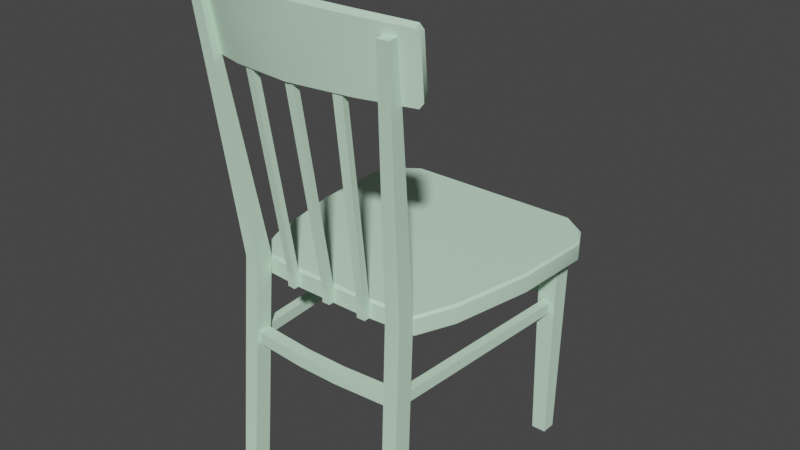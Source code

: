 # Source: chair.blend  (saved by Blender 2.82.7; exported with 4.5.12 LTS)
import bpy
from mathutils import Matrix  # noqa: F401  (used for matrix-valued properties, if any)

bpy.ops.wm.read_factory_settings(use_empty=True)
scene = bpy.context.scene
scene.name = 'cc_chair_02.qc'

# ---- collections
col_collection = bpy.data.collections.new('Collection'); scene.collection.children.link(col_collection)
col_chair_02 = bpy.data.collections.new('chair_02'); scene.collection.children.link(col_chair_02)
col_khed = bpy.data.collections.new('kHED'); scene.collection.children.link(col_khed)
col_act_idle = bpy.data.collections.new('act_idle'); scene.collection.children.link(col_act_idle)
col_fps = bpy.data.collections.new('fps'); scene.collection.children.link(col_fps)
col_loop = bpy.data.collections.new('loop'); scene.collection.children.link(col_loop)

# ---- materials (node trees are filled in below, after node groups)
mat_t_furniture_chair_ds_bmp = bpy.data.materials.new('T_furniture_Chair_ds.bmp')
mat_t_furniture_chair_ds_bmp.use_transparent_shadow = False
mat_t_furniture_chair_ds_bmp.diffuse_color = (0.6041, 0.8398, 0.6487, 1.0)

# ---- material node trees

# ---- world
world_world = bpy.data.worlds.new('World'); scene.world = world_world
world_world.use_nodes = True; world_world.node_tree.nodes.clear()
_N = world_world.node_tree.nodes; _L = world_world.node_tree.links
n0 = _N.new('ShaderNodeOutputWorld'); n0.name = 'World Output'; n0.location = (300, 300)
n1 = _N.new('ShaderNodeBackground'); n1.name = 'Background'; n1.location = (10, 300)
n1.inputs[0].default_value = (0.05088, 0.05088, 0.05088, 1.0)
_L.new(n1.outputs[0], n0.inputs[0])
n0.is_active_output = True
world_world.color = (0.05088, 0.05088, 0.05088)
world_world.use_sun_shadow = False
world_world.sun_shadow_jitter_overblur = 0.0

# ---- meshes
me_chair_02 = bpy.data.meshes.new('chair_02')
me_chair_02.from_pydata([(-6.02, 14.04, 15.09), (6.02, 14.04, 15.09), (-6.06, 14.2, 14.93), (6.06, 14.2, 14.93), (7.46, 13.02, 15.09), (7.57, 13.15, 14.93), (8.2, 11.6, 15.09), (8.36, 11.65, 14.93), (7.96, 6.32, 15.09), (8.12, 6.31, 14.93), (6.91, 0.98, 15.09), (7.06, 0.89, 14.93), (5.97, -1.4, 15.09), (6.04, -1.56, 14.93), (2.18, -1.67, 15.09), (2.19, -1.83, 14.93), (-2.35, -1.64, 15.09), (-2.36, -1.81, 14.93), (-5.97, -1.4, 15.09), (-6.04, -1.56, 14.93), (-6.91, 0.98, 15.09), (-7.06, 0.89, 14.93), (-7.96, 6.32, 15.09), (-8.12, 6.31, 14.93), (-8.2, 11.6, 15.09), (-8.36, 11.65, 14.93), (-7.46, 13.02, 15.09), (-7.57, 13.15, 14.93), (-6.06, 14.2, 13.87), (6.06, 14.2, 13.87), (7.57, 13.15, 13.87), (8.36, 11.65, 13.87), (8.12, 6.31, 13.87), (7.06, 0.89, 13.87), (6.04, -1.56, 13.87), (-7.57, 13.15, 13.87), (-8.36, 11.65, 13.87), (-8.12, 6.31, 13.87), (-7.06, 0.89, 13.87), (-2.36, -1.81, 13.87), (-6.04, -1.56, 13.87), (5.17, -2.92, 9.44), (1.42, -3.19, 9.44), (5.17, -2.09, 9.44), (1.42, -2.37, 9.44), (-1.38, -3.19, 9.44), (-1.38, -2.37, 9.44), (-5.15, -2.92, 9.44), (-5.15, -2.09, 9.44), (-5.15, -2.09, 10.26), (-1.38, -2.37, 10.26), (1.42, -2.37, 10.26), (5.17, -2.09, 10.26), (5.17, -2.92, 10.26), (1.42, -3.19, 10.26), (-1.38, -3.19, 10.26), (-5.15, -2.92, 10.26), (2.19, -1.83, 13.87), (-7.55, -3.09, 28.0), (-4.04, -4.1, 28.02), (-7.71, -3.7, 32.12), (-4.04, -4.91, 32.46), (0.0, -4.54, 28.03), (0.0, -5.28, 32.57), (4.04, -4.91, 32.46), (7.37, -2.65, 28.16), (4.04, -3.43, 28.18), (7.58, -3.24, 32.28), (4.04, -4.33, 32.63), (0.0, -3.96, 28.19), (0.0, -4.7, 32.74), (-4.04, -4.33, 32.63), (-4.04, -3.51, 28.18), (-7.39, -2.63, 28.16), (-7.63, -2.6, 28.48), (-7.56, -3.24, 32.28), (-4.97, -1.63, 15.18), (-6.86, -3.86, 31.64), (-6.1, -4.1, 31.62), (-5.97, -1.56, 15.18), (-6.33, -2.57, 0.0), (-5.33, -2.57, 0.0), (0.27, -1.8, 13.93), (0.27, -1.81, 14.91), (0.27, -2.22, 13.91), (0.27, -2.23, 14.89), (0.27, -3.99, 28.21), (0.27, -4.41, 28.19), (-0.26, -2.22, 13.91), (-0.26, -2.23, 14.89), (-0.26, -1.8, 13.93), (-0.26, -1.81, 14.91), (-0.26, -4.41, 28.19), (-0.26, -3.99, 28.21), (4.96, -1.56, 15.18), (6.32, -2.57, 0.0), (5.32, -2.57, 0.0), (5.96, -1.56, 15.18), (6.84, -3.86, 31.64), (6.09, -4.12, 31.62), (7.52, -3.14, 28.0), (4.04, -4.01, 28.02), (7.73, -3.72, 32.12), (7.95, -3.61, 31.8), (7.79, -3.1, 28.34), (-7.79, -3.13, 31.93), (7.79, -3.13, 31.96), (7.63, -2.62, 28.5), (-7.95, -3.58, 31.77), (-7.79, -3.05, 28.32), (5.32, -3.76, 0.0), (4.96, -2.76, 15.18), (6.09, -4.58, 31.55), (6.84, -4.58, 31.55), (5.96, -2.76, 15.18), (6.32, -3.76, 0.0), (-5.97, -2.76, 15.18), (-6.33, -3.76, 0.0), (-6.1, -4.58, 31.55), (-4.97, -2.76, 15.18), (-5.33, -3.76, 0.0), (-6.86, -4.58, 31.55), (-6.07, 11.6, 0.0), (-5.89, 11.42, 14.21), (-7.06, 11.6, 0.0), (-7.24, 11.42, 14.21), (-3.11, -1.73, 13.93), (-3.11, -2.15, 13.91), (-3.11, -1.74, 14.91), (-3.11, -2.16, 14.89), (-2.55, -2.2, 13.91), (-2.55, -2.21, 14.89), (-2.55, -1.78, 13.93), (-2.55, -1.79, 14.91), (-2.9, -4.16, 28.22), (-2.88, -3.75, 28.24), (-3.44, -3.68, 28.24), (-3.46, -4.1, 28.22), (2.98, -1.77, 13.93), (2.98, -1.78, 14.91), (2.98, -2.22, 13.91), (2.98, -2.23, 14.89), (2.39, -2.22, 13.91), (2.39, -2.23, 14.89), (2.39, -1.8, 13.93), (2.39, -1.81, 14.91), (2.77, -4.11, 28.18), (2.73, -3.7, 28.19), (3.31, -3.6, 28.19), (3.34, -4.01, 28.18), (-5.3, -2.01, 9.48), (-5.9, -2.01, 9.48), (-6.27, 11.55, 9.48), (-6.87, 11.55, 9.48), (-5.3, -2.01, 10.21), (-6.27, 11.55, 10.21), (-5.9, -2.01, 10.21), (-6.87, 11.55, 10.21), (6.71, 11.49, 9.48), (5.89, -2.01, 9.48), (6.11, 11.49, 9.48), (5.29, -2.01, 9.48), (6.71, 11.49, 10.21), (6.11, 11.49, 10.21), (5.89, -2.01, 10.21), (5.29, -2.01, 10.21), (5.84, 11.7, 10.51), (-5.95, 11.7, 10.51), (5.84, 12.52, 10.51), (-5.95, 12.52, 10.51), (5.84, 12.52, 11.29), (-5.95, 12.52, 11.29), (5.84, 11.7, 11.29), (-5.95, 11.7, 11.29), (5.94, 11.55, 0.0), (5.76, 11.37, 14.21), (5.94, 12.54, 0.0), (5.76, 12.72, 14.21), (6.93, 12.54, 0.0), (7.11, 12.72, 14.21), (6.93, 11.55, 0.0), (7.11, 11.37, 14.21), (-7.06, 12.59, 0.0), (-7.24, 12.77, 14.21), (-6.07, 12.59, 0.0), (-5.89, 12.77, 14.21)], [], [(0, 1, 2), (2, 1, 3), (1, 4, 3), (3, 4, 5), (4, 6, 5), (5, 6, 7), (6, 8, 7), (7, 8, 9), (8, 10, 9), (9, 10, 11), (10, 12, 11), (11, 12, 13), (12, 14, 13), (13, 14, 15), (14, 16, 15), (15, 16, 17), (16, 18, 17), (17, 18, 19), (18, 20, 19), (19, 20, 21), (20, 22, 21), (21, 22, 23), (22, 24, 23), (23, 24, 25), (24, 26, 25), (25, 26, 27), (26, 0, 27), (27, 0, 2), (28, 3, 29), (29, 3, 30), (3, 5, 30), (30, 5, 31), (5, 7, 31), (31, 7, 32), (7, 9, 32), (32, 9, 33), (9, 11, 33), (33, 11, 34), (11, 13, 34), (12, 10, 14), (14, 10, 20), (10, 8, 20), (20, 8, 22), (8, 6, 22), (22, 6, 24), (6, 4, 24), (24, 4, 26), (4, 1, 26), (26, 1, 0), (29, 30, 28), (28, 30, 35), (30, 31, 35), (35, 31, 36), (31, 32, 36), (36, 32, 37), (32, 33, 37), (37, 33, 38), (33, 39, 38), (38, 39, 40), (40, 21, 38), (38, 21, 37), (21, 23, 37), (37, 23, 36), (23, 25, 36), (36, 25, 35), (25, 27, 35), (35, 27, 28), (27, 2, 28), (41, 42, 43), (43, 42, 44), (42, 45, 44), (44, 45, 46), (45, 47, 46), (46, 47, 48), (49, 50, 48), (48, 50, 46), (50, 51, 46), (46, 51, 44), (51, 52, 44), (44, 52, 43), (53, 54, 41), (41, 54, 42), (54, 55, 42), (42, 55, 45), (55, 56, 45), (45, 56, 47), (56, 55, 49), (49, 55, 50), (55, 54, 50), (50, 54, 51), (54, 53, 51), (51, 53, 52), (40, 39, 17), (17, 39, 15), (39, 57, 15), (15, 57, 13), (57, 34, 13), (58, 59, 60), (60, 59, 61), (59, 62, 61), (61, 62, 63), (62, 64, 63), (65, 66, 67), (67, 66, 68), (66, 69, 68), (68, 69, 70), (69, 71, 70), (62, 59, 69), (69, 59, 72), (59, 58, 72), (72, 58, 73), (58, 74, 73), (60, 61, 75), (75, 61, 71), (61, 63, 71), (71, 63, 70), (63, 68, 70), (76, 77, 78), (76, 79, 77), (76, 80, 79), (76, 81, 80), (82, 83, 84), (84, 83, 85), (83, 86, 85), (85, 86, 87), (88, 89, 90), (90, 89, 91), (89, 92, 91), (91, 92, 93), (94, 95, 96), (94, 97, 95), (94, 98, 97), (94, 99, 98), (100, 64, 101), (100, 102, 64), (100, 103, 102), (100, 104, 103), (73, 71, 72), (73, 75, 71), (73, 105, 75), (73, 74, 105), (104, 106, 103), (104, 107, 106), (104, 65, 107), (104, 100, 65), (101, 65, 100), (101, 66, 65), (101, 69, 66), (101, 62, 69), (108, 74, 109), (108, 105, 74), (108, 75, 105), (108, 60, 75), (110, 111, 96), (96, 111, 94), (111, 112, 94), (94, 112, 99), (113, 114, 98), (98, 114, 97), (114, 115, 97), (97, 115, 95), (115, 114, 110), (110, 114, 111), (114, 113, 111), (111, 113, 112), (77, 79, 116), (116, 79, 117), (79, 80, 117), (118, 119, 76), (76, 119, 81), (119, 120, 81), (121, 116, 119), (119, 116, 120), (116, 117, 120), (67, 68, 102), (102, 68, 64), (68, 63, 64), (122, 123, 124), (124, 123, 125), (18, 16, 20), (20, 16, 14), (39, 33, 57), (57, 33, 34), (126, 127, 128), (128, 127, 129), (127, 130, 129), (129, 130, 131), (130, 132, 131), (131, 132, 133), (132, 130, 126), (126, 130, 127), (131, 133, 134), (134, 133, 135), (128, 129, 136), (136, 129, 137), (136, 135, 128), (128, 135, 133), (129, 131, 137), (137, 131, 134), (138, 139, 140), (140, 139, 141), (140, 141, 142), (142, 141, 143), (142, 143, 144), (144, 143, 145), (144, 138, 142), (142, 138, 140), (143, 146, 145), (145, 146, 147), (139, 148, 141), (141, 148, 149), (148, 139, 147), (147, 139, 145), (141, 149, 143), (143, 149, 146), (150, 151, 152), (152, 151, 153), (154, 155, 156), (156, 155, 157), (151, 156, 153), (153, 156, 157), (154, 150, 155), (155, 150, 152), (120, 117, 81), (81, 117, 80), (78, 77, 118), (118, 77, 121), (95, 115, 96), (96, 115, 110), (113, 98, 112), (112, 98, 99), (84, 85, 88), (88, 85, 89), (90, 82, 88), (88, 82, 84), (86, 83, 93), (93, 83, 91), (85, 87, 89), (89, 87, 92), (158, 159, 160), (160, 159, 161), (162, 163, 164), (164, 163, 165), (162, 164, 158), (158, 164, 159), (160, 161, 163), (163, 161, 165), (166, 167, 168), (168, 167, 169), (170, 171, 172), (172, 171, 173), (171, 170, 169), (169, 170, 168), (172, 173, 166), (166, 173, 167), (174, 175, 176), (176, 175, 177), (178, 179, 180), (180, 179, 181), (178, 180, 176), (176, 180, 174), (179, 178, 177), (177, 178, 176), (180, 181, 174), (174, 181, 175), (124, 125, 182), (182, 125, 183), (184, 185, 122), (122, 185, 123), (184, 122, 182), (182, 122, 124), (185, 184, 183), (183, 184, 182), (108, 109, 60), (60, 109, 58), (106, 107, 67), (67, 107, 65), (67, 102, 106), (106, 102, 103), (116, 121, 77), (76, 78, 118), (119, 118, 121), (17, 19, 40), (28, 2, 3), (62, 101, 64), (69, 72, 71), (58, 109, 74), (40, 19, 21)])
me_chair_02.polygons.foreach_set('use_smooth', [True] * 288)
_k = set([(0, 1), (0, 2), (0, 26), (1, 4), (2, 3), (2, 27), (2, 28), (3, 5), (4, 6), (5, 7), (6, 8), (7, 9), (8, 10), (9, 11), (10, 12), (11, 13), (12, 14), (13, 15), (13, 34), (14, 16), (15, 17), (16, 18), (17, 19), (18, 20), (19, 21), (19, 40), (20, 22), (21, 23), (22, 24), (23, 25), (24, 26), (25, 27), (28, 29), (28, 35), (29, 30), (30, 31), (31, 32), (32, 33), (33, 34), (34, 57), (35, 36), (36, 37), (37, 38), (38, 40), (39, 40), (39, 57), (41, 42), (42, 45), (43, 44), (44, 46), (45, 47), (46, 48), (49, 50), (50, 51), (51, 52), (53, 54), (54, 55), (55, 56), (58, 59), (58, 109), (59, 62), (60, 61), (60, 108), (61, 63), (62, 101), (63, 64), (64, 102), (65, 66), (65, 107), (66, 69), (67, 68), (67, 102), (67, 106), (68, 70), (69, 72), (70, 71), (71, 75), (72, 73), (73, 74), (74, 105), (75, 105), (76, 78), (76, 81), (77, 78), (77, 79), (77, 121), (78, 118), (79, 80), (80, 81), (80, 117), (81, 120), (82, 84), (82, 88), (83, 84), (83, 86), (84, 85), (84, 88), (85, 87), (85, 89), (88, 89), (88, 90), (89, 90), (89, 92), (91, 93), (94, 96), (94, 99), (95, 96), (95, 97), (95, 115), (96, 110), (97, 98), (98, 99), (98, 113), (99, 112), (100, 101), (100, 104), (102, 103), (103, 104), (106, 107), (108, 109), (110, 111), (110, 115), (111, 112), (112, 113), (113, 114), (114, 115), (116, 117), (116, 121), (117, 120), (118, 119), (118, 121), (119, 120), (122, 123), (122, 124), (122, 184), (124, 125), (124, 182), (126, 127), (127, 129), (127, 130), (128, 129), (128, 135), (128, 136), (129, 131), (129, 136), (129, 137), (130, 131), (130, 132), (131, 133), (131, 134), (131, 137), (133, 134), (133, 135), (138, 140), (138, 142), (139, 140), (139, 141), (139, 148), (140, 141), (140, 142), (141, 143), (141, 149), (142, 143), (142, 144), (143, 144), (143, 145), (143, 146), (145, 147), (150, 152), (150, 155), (151, 152), (151, 153), (153, 156), (154, 155), (156, 157), (158, 159), (160, 161), (162, 164), (163, 164), (163, 165), (166, 167), (168, 169), (170, 171), (172, 173), (174, 175), (174, 176), (174, 180), (176, 177), (176, 178), (178, 179), (178, 180), (180, 181), (182, 183), (182, 184), (184, 185)])
me_chair_02.attributes.new('sharp_edge', 'BOOLEAN', 'EDGE').data.foreach_set('value', [ (min(e.vertices), max(e.vertices)) in _k for e in me_chair_02.edges])
_uv = me_chair_02.uv_layers.new(name='UVMap')
_uv.uv.foreach_set('vector', [0.9961, 0.01174, 0.9961, 0.184, 0.9941, 0.01174, 0.9941, 0.01174, 0.9961, 0.184, 0.9941, 0.1859, 0.9961, 0.184, 0.9961, 0.2113, 0.9941, 0.1859, 0.9941, 0.1859, 0.9961, 0.2113, 0.9941, 0.2113, 0.9961, 0.2113, 0.9961, 0.2368, 0.9941, 0.2113, 0.9941, 0.2113, 0.9961, 0.2368, 0.9941, 0.2368, 0.9961, 0.2368, 0.9961, 0.3151, 0.9941, 0.2368, 0.9941, 0.2368, 0.9961, 0.3151, 0.9941, 0.3151, 0.9961, 0.3151, 0.9961, 0.3933, 0.9941, 0.3151, 0.9941, 0.3151, 0.9961, 0.3933, 0.9941, 0.3953, 0.9961, 0.3933, 0.9961, 0.4305, 0.9941, 0.3953, 0.9941, 0.3953, 0.9961, 0.4305, 0.9941, 0.4325, 0.9961, 0.4305, 0.9961, 0.4814, 0.9941, 0.4325, 0.9941, 0.4325, 0.9961, 0.4814, 0.9941, 0.4814, 0.9961, 0.4814, 0.9961, 0.5401, 0.9941, 0.4814, 0.9941, 0.4814, 0.9961, 0.5401, 0.9941, 0.5401, 0.9961, 0.5401, 0.9961, 0.5871, 0.9941, 0.5401, 0.9941, 0.5401, 0.9961, 0.5871, 0.9941, 0.5871, 0.9961, 0.5871, 0.9961, 0.6204, 0.9941, 0.5871, 0.9941, 0.5871, 0.9961, 0.6204, 0.9941, 0.6204, 0.9961, 0.6204, 0.9961, 0.6869, 0.9941, 0.6204, 0.9941, 0.6204, 0.9961, 0.6869, 0.9941, 0.6869, 0.9961, 0.6869, 0.9961, 0.7515, 0.9941, 0.6869, 0.9941, 0.6869, 0.9961, 0.7515, 0.9941, 0.7515, 0.9961, 0.7515, 0.9961, 0.771, 0.9941, 0.7515, 0.9941, 0.7515, 0.9961, 0.771, 0.9941, 0.771, 0.9961, 0.771, 0.9961, 0.7926, 0.9941, 0.771, 0.9941, 0.771, 0.9961, 0.7926, 0.9941, 0.7945, 0.9765, 0.01174, 0.9902, 0.1859, 0.9765, 0.1859, 0.9765, 0.1859, 0.9902, 0.1859, 0.9765, 0.2113, 0.9902, 0.1859, 0.9902, 0.2113, 0.9765, 0.2113, 0.9765, 0.2113, 0.9902, 0.2113, 0.9765, 0.2368, 0.9902, 0.2113, 0.9902, 0.2368, 0.9765, 0.2368, 0.9765, 0.2368, 0.9902, 0.2368, 0.9765, 0.3151, 0.9902, 0.2368, 0.9902, 0.3151, 0.9765, 0.3151, 0.9765, 0.3151, 0.9902, 0.3151, 0.9765, 0.3953, 0.9902, 0.3151, 0.9902, 0.3953, 0.9765, 0.3953, 0.9765, 0.3953, 0.9902, 0.3953, 0.9765, 0.4325, 0.9902, 0.3953, 0.9902, 0.4325, 0.9765, 0.4325, 0.5577, 0.3386, 0.5969, 0.3249, 0.5519, 0.3953, 0.5519, 0.3953, 0.5969, 0.3249, 0.5969, 0.5323, 0.5969, 0.3249, 0.681, 0.3092, 0.5969, 0.5323, 0.5969, 0.5323, 0.681, 0.3092, 0.681, 0.5479, 0.681, 0.3092, 0.7652, 0.3053, 0.681, 0.5479, 0.681, 0.5479, 0.7652, 0.3053, 0.7652, 0.5499, 0.7652, 0.3053, 0.7886, 0.317, 0.7652, 0.5499, 0.7652, 0.5499, 0.7886, 0.317, 0.7886, 0.5401, 0.7886, 0.317, 0.8043, 0.3386, 0.7886, 0.5401, 0.7886, 0.5401, 0.8043, 0.3386, 0.8043, 0.5186, 0.8004, 0.9941, 0.7808, 0.9804, 0.9628, 0.9941, 0.9628, 0.9941, 0.7808, 0.9804, 0.9843, 0.9804, 0.7808, 0.9804, 0.7691, 0.9628, 0.9843, 0.9804, 0.9843, 0.9804, 0.7691, 0.9628, 0.9941, 0.9628, 0.7691, 0.9628, 0.773, 0.8924, 0.9941, 0.9628, 0.9941, 0.9628, 0.773, 0.8924, 0.9922, 0.8924, 0.773, 0.8924, 0.7867, 0.8239, 0.9922, 0.8924, 0.9922, 0.8924, 0.7867, 0.8239, 0.9765, 0.8239, 0.7867, 0.8239, 0.9139, 0.7886, 0.9765, 0.8239, 0.9765, 0.8239, 0.9139, 0.7886, 0.9628, 0.7926, 0.9765, 0.5871, 0.9902, 0.6204, 0.9765, 0.6204, 0.9765, 0.6204, 0.9902, 0.6204, 0.9765, 0.6869, 0.9902, 0.6204, 0.9902, 0.6869, 0.9765, 0.6869, 0.9765, 0.6869, 0.9902, 0.6869, 0.9765, 0.7515, 0.9902, 0.6869, 0.9902, 0.7515, 0.9765, 0.7515, 0.9765, 0.7515, 0.9902, 0.7515, 0.9765, 0.773, 0.9902, 0.7515, 0.9902, 0.771, 0.9765, 0.773, 0.9765, 0.773, 0.9902, 0.771, 0.9765, 0.7945, 0.9902, 0.771, 0.9902, 0.7945, 0.9765, 0.7945, 0.9256, 0.6067, 0.9256, 0.5519, 0.9374, 0.6067, 0.9374, 0.6067, 0.9256, 0.5519, 0.9374, 0.5519, 0.9256, 0.5519, 0.9256, 0.5108, 0.9374, 0.5519, 0.9374, 0.5519, 0.9256, 0.5108, 0.9374, 0.5108, 0.9256, 0.5108, 0.9256, 0.456, 0.9374, 0.5108, 0.9374, 0.5108, 0.9256, 0.456, 0.9374, 0.456, 0.953, 0.456, 0.953, 0.5108, 0.9413, 0.456, 0.9413, 0.456, 0.953, 0.5108, 0.9413, 0.5108, 0.953, 0.5108, 0.953, 0.5519, 0.9413, 0.5108, 0.9413, 0.5108, 0.953, 0.5519, 0.9413, 0.5519, 0.953, 0.5519, 0.953, 0.6067, 0.9413, 0.5519, 0.9413, 0.5519, 0.953, 0.6067, 0.9413, 0.6067, 0.91, 0.6067, 0.91, 0.5519, 0.9217, 0.6067, 0.9217, 0.6067, 0.91, 0.5519, 0.9217, 0.5519, 0.91, 0.5519, 0.91, 0.5108, 0.9217, 0.5519, 0.9217, 0.5519, 0.91, 0.5108, 0.9217, 0.5108, 0.91, 0.5108, 0.91, 0.456, 0.9217, 0.5108, 0.9217, 0.5108, 0.91, 0.456, 0.9217, 0.456, 0.908, 0.456, 0.908, 0.5108, 0.8943, 0.456, 0.8943, 0.456, 0.908, 0.5108, 0.8943, 0.5108, 0.908, 0.5108, 0.908, 0.5519, 0.8943, 0.5108, 0.8943, 0.5108, 0.908, 0.5519, 0.8943, 0.5519, 0.908, 0.5519, 0.908, 0.6067, 0.8943, 0.5519, 0.8943, 0.5519, 0.908, 0.6067, 0.8943, 0.6067, 0.9765, 0.5871, 0.9765, 0.5401, 0.9902, 0.5401, 0.9902, 0.5401, 0.9765, 0.5401, 0.9902, 0.4814, 0.9765, 0.5401, 0.9765, 0.4814, 0.9902, 0.4814, 0.9902, 0.4814, 0.9765, 0.4814, 0.9902, 0.4325, 0.9765, 0.4814, 0.9765, 0.4325, 0.9902, 0.4325, 0.7299, 0.2329, 0.7789, 0.2329, 0.726, 0.2975, 0.726, 0.2975, 0.7789, 0.2329, 0.7789, 0.3014, 0.7789, 0.2329, 0.8395, 0.2329, 0.7789, 0.3014, 0.7789, 0.3014, 0.8395, 0.2329, 0.8395, 0.3033, 0.8395, 0.2329, 0.8982, 0.3014, 0.8395, 0.3033, 0.4853, 0.2368, 0.5342, 0.2368, 0.4814, 0.2994, 0.4814, 0.2994, 0.5342, 0.2368, 0.5342, 0.3053, 0.5342, 0.2368, 0.5969, 0.2368, 0.5342, 0.3053, 0.5342, 0.3053, 0.5969, 0.2368, 0.5969, 0.3072, 0.5969, 0.2368, 0.6575, 0.3053, 0.5969, 0.3072, 0.9628, 0.6321, 0.9628, 0.5753, 0.9687, 0.6321, 0.9687, 0.6321, 0.9628, 0.5753, 0.9687, 0.5753, 0.9628, 0.5753, 0.9628, 0.5225, 0.9687, 0.5753, 0.9687, 0.5753, 0.9628, 0.5225, 0.9687, 0.5225, 0.9628, 0.5225, 0.9687, 0.5186, 0.9687, 0.5225, 0.9628, 0.4618, 0.9628, 0.407, 0.9687, 0.4618, 0.9687, 0.4618, 0.9628, 0.407, 0.9687, 0.407, 0.9628, 0.407, 0.9628, 0.3483, 0.9687, 0.407, 0.9687, 0.407, 0.9628, 0.3483, 0.9687, 0.3483, 0.9628, 0.3483, 0.9687, 0.2916, 0.9687, 0.3483, 0.8767, 0.5401, 0.8904, 0.7769, 0.8767, 0.7769, 0.8767, 0.5401, 0.8904, 0.5401, 0.8904, 0.7769, 0.8767, 0.5401, 0.8904, 0.319, 0.8904, 0.5401, 0.8767, 0.5401, 0.8767, 0.319, 0.8904, 0.319, 0.7554, 0.9941, 0.7554, 0.9941, 0.7613, 0.9941, 0.7613, 0.9941, 0.7554, 0.9941, 0.7613, 0.9941, 0.7554, 0.9941, 0.7554, 0.8219, 0.7613, 0.9941, 0.7613, 0.9941, 0.7554, 0.8219, 0.7613, 0.8219, 0.7358, 0.9941, 0.7358, 0.9941, 0.7417, 0.9941, 0.7417, 0.9941, 0.7358, 0.9941, 0.7417, 0.9941, 0.7358, 0.9941, 0.7358, 0.8219, 0.7417, 0.9941, 0.7417, 0.9941, 0.7358, 0.8219, 0.7417, 0.8219, 0.8904, 0.5401, 0.8767, 0.319, 0.8904, 0.319, 0.8904, 0.5401, 0.8767, 0.5401, 0.8767, 0.319, 0.8904, 0.5401, 0.8767, 0.7769, 0.8767, 0.5401, 0.8904, 0.5401, 0.8904, 0.7769, 0.8767, 0.7769, 0.9491, 0.2329, 0.8982, 0.3014, 0.8982, 0.2329, 0.9491, 0.2329, 0.953, 0.2975, 0.8982, 0.3014, 0.9491, 0.2329, 0.955, 0.2916, 0.953, 0.2975, 0.9491, 0.2329, 0.953, 0.2387, 0.955, 0.2916, 0.7084, 0.2368, 0.6575, 0.3053, 0.6575, 0.2368, 0.7084, 0.2368, 0.7123, 0.2994, 0.6575, 0.3053, 0.7084, 0.2368, 0.7162, 0.2935, 0.7123, 0.2994, 0.7084, 0.2368, 0.7123, 0.2407, 0.7162, 0.2935, 0.9628, 0.728, 0.9687, 0.7789, 0.9628, 0.7789, 0.9628, 0.728, 0.9687, 0.728, 0.9687, 0.7789, 0.9628, 0.728, 0.9687, 0.7241, 0.9687, 0.728, 0.9628, 0.728, 0.9628, 0.7241, 0.9687, 0.7241, 0.9628, 0.683, 0.9687, 0.7241, 0.9628, 0.7241, 0.9628, 0.683, 0.9687, 0.683, 0.9687, 0.7241, 0.9628, 0.683, 0.9687, 0.6321, 0.9687, 0.683, 0.9628, 0.683, 0.9628, 0.6321, 0.9687, 0.6321, 0.9628, 0.4677, 0.9687, 0.5186, 0.9628, 0.5186, 0.9628, 0.4677, 0.9687, 0.4677, 0.9687, 0.5186, 0.9628, 0.4677, 0.9687, 0.4618, 0.9687, 0.4677, 0.9628, 0.4677, 0.9628, 0.4618, 0.9687, 0.4618, 0.8297, 0.319, 0.8297, 0.5401, 0.8141, 0.319, 0.8141, 0.319, 0.8297, 0.5401, 0.8141, 0.5401, 0.8297, 0.5401, 0.8297, 0.7769, 0.8141, 0.5401, 0.8141, 0.5401, 0.8297, 0.7769, 0.8141, 0.7769, 0.8532, 0.7769, 0.8532, 0.5401, 0.8728, 0.7769, 0.8728, 0.7769, 0.8532, 0.5401, 0.8728, 0.5401, 0.8532, 0.5401, 0.8532, 0.319, 0.8728, 0.5401, 0.8728, 0.5401, 0.8532, 0.319, 0.8728, 0.319, 0.8513, 0.319, 0.8513, 0.5401, 0.8337, 0.319, 0.8337, 0.319, 0.8513, 0.5401, 0.8337, 0.5401, 0.8513, 0.5401, 0.8513, 0.7769, 0.8337, 0.5401, 0.8337, 0.5401, 0.8513, 0.7769, 0.8337, 0.7769, 0.8141, 0.7769, 0.8141, 0.5401, 0.8297, 0.5401, 0.8297, 0.5401, 0.8141, 0.5401, 0.8297, 0.319, 0.8141, 0.5401, 0.8141, 0.319, 0.8297, 0.319, 0.8532, 0.7769, 0.8532, 0.5401, 0.8728, 0.5401, 0.8728, 0.5401, 0.8532, 0.5401, 0.8728, 0.319, 0.8532, 0.5401, 0.8532, 0.319, 0.8728, 0.319, 0.8337, 0.7769, 0.8337, 0.5401, 0.8513, 0.5401, 0.8513, 0.5401, 0.8337, 0.5401, 0.8513, 0.319, 0.8337, 0.5401, 0.8337, 0.319, 0.8513, 0.319, 0.9687, 0.2427, 0.9687, 0.2916, 0.9628, 0.2427, 0.9628, 0.2427, 0.9687, 0.2916, 0.9628, 0.2916, 0.9687, 0.2916, 0.9628, 0.3483, 0.9628, 0.2916, 0.6634, 0.1977, 0.6634, 0.005871, 0.683, 0.1977, 0.683, 0.1977, 0.6634, 0.005871, 0.683, 0.005871, 0.5577, 0.5186, 0.5519, 0.4638, 0.5969, 0.5323, 0.5969, 0.5323, 0.5519, 0.4638, 0.5519, 0.3953, 0.9139, 0.7886, 0.7867, 0.8239, 0.8532, 0.7886, 0.8532, 0.7886, 0.7867, 0.8239, 0.8004, 0.7926, 0.7417, 0.9941, 0.7358, 0.9941, 0.7417, 0.9941, 0.7417, 0.9941, 0.7358, 0.9941, 0.7358, 0.9941, 0.9961, 0.9961, 0.9883, 0.9961, 0.9961, 0.9824, 0.9961, 0.9824, 0.9883, 0.9961, 0.9883, 0.9824, 0.7613, 0.9941, 0.7554, 0.9941, 0.7613, 0.9941, 0.7613, 0.9941, 0.7554, 0.9941, 0.7554, 0.9941, 0.771, 0.9941, 0.7652, 0.9941, 0.773, 0.9863, 0.773, 0.9863, 0.7652, 0.9941, 0.7671, 0.9863, 0.7613, 0.9941, 0.7554, 0.9941, 0.7613, 0.8219, 0.7613, 0.8219, 0.7554, 0.9941, 0.7554, 0.8219, 0.7417, 0.9941, 0.7358, 0.9941, 0.7417, 0.8219, 0.7417, 0.8219, 0.7358, 0.9941, 0.7358, 0.8219, 0.7456, 0.8219, 0.7515, 0.8219, 0.7456, 0.9824, 0.7456, 0.9824, 0.7515, 0.8219, 0.7515, 0.9824, 0.7339, 0.9941, 0.726, 0.9941, 0.7339, 0.8219, 0.7339, 0.8219, 0.726, 0.9941, 0.726, 0.8219, 0.7554, 0.9941, 0.7554, 0.9941, 0.7613, 0.9941, 0.7613, 0.9941, 0.7554, 0.9941, 0.7613, 0.9941, 0.9883, 0.9961, 0.9883, 0.9824, 0.9961, 0.9961, 0.9961, 0.9961, 0.9883, 0.9824, 0.9961, 0.9824, 0.7358, 0.9941, 0.7358, 0.9941, 0.7417, 0.9941, 0.7417, 0.9941, 0.7358, 0.9941, 0.7417, 0.9941, 0.7515, 0.9863, 0.7515, 0.9941, 0.7456, 0.9863, 0.7456, 0.9863, 0.7515, 0.9941, 0.7456, 0.9941, 0.7358, 0.9941, 0.7358, 0.8219, 0.7417, 0.9941, 0.7417, 0.9941, 0.7358, 0.8219, 0.7417, 0.8219, 0.7554, 0.9941, 0.7554, 0.8219, 0.7613, 0.9941, 0.7613, 0.9941, 0.7554, 0.8219, 0.7613, 0.8219, 0.7515, 0.8219, 0.7515, 0.9824, 0.7456, 0.8219, 0.7456, 0.8219, 0.7515, 0.9824, 0.7456, 0.9824, 0.726, 0.9941, 0.726, 0.8219, 0.7339, 0.9941, 0.7339, 0.9941, 0.726, 0.8219, 0.7339, 0.8219, 0.6067, 0.005871, 0.6145, 0.005871, 0.6067, 0.1996, 0.6067, 0.1996, 0.6145, 0.005871, 0.6145, 0.1996, 0.591, 0.005871, 0.591, 0.1996, 0.5832, 0.005871, 0.5832, 0.005871, 0.591, 0.1996, 0.5832, 0.1996, 0.5675, 0.005871, 0.5793, 0.005871, 0.5675, 0.1996, 0.5675, 0.1996, 0.5793, 0.005871, 0.5793, 0.1996, 0.593, 0.005871, 0.6047, 0.005871, 0.593, 0.1996, 0.593, 0.1996, 0.6047, 0.005871, 0.6047, 0.1996, 0.7984, 0.3072, 0.8102, 0.3072, 0.7984, 0.3229, 0.7984, 0.3229, 0.8102, 0.3072, 0.8102, 0.3229, 0.8082, 0.7867, 0.7984, 0.7867, 0.8082, 0.775, 0.8082, 0.775, 0.7984, 0.7867, 0.7984, 0.775, 0.7984, 0.3229, 0.7984, 0.3072, 0.8102, 0.3229, 0.8102, 0.3229, 0.7984, 0.3072, 0.8102, 0.3072, 0.775, 0.8063, 0.775, 0.7965, 0.7867, 0.8063, 0.7867, 0.8063, 0.775, 0.7965, 0.7867, 0.7965, 0.9883, 0.9961, 0.9883, 0.9824, 0.9961, 0.9961, 0.9961, 0.9961, 0.9883, 0.9824, 0.9961, 0.9824, 0.773, 0.9746, 0.773, 0.9824, 0.7671, 0.9746, 0.7671, 0.9746, 0.773, 0.9824, 0.7671, 0.9824, 0.7515, 0.8219, 0.7515, 0.9824, 0.7456, 0.8219, 0.7456, 0.8219, 0.7515, 0.9824, 0.7456, 0.9824, 0.726, 0.9941, 0.726, 0.8219, 0.7339, 0.9941, 0.7339, 0.9941, 0.726, 0.8219, 0.7339, 0.8219, 0.6067, 0.1996, 0.6067, 0.005871, 0.6145, 0.1996, 0.6145, 0.1996, 0.6067, 0.005871, 0.6145, 0.005871, 0.591, 0.1996, 0.5832, 0.1996, 0.591, 0.005871, 0.591, 0.005871, 0.5832, 0.1996, 0.5832, 0.005871, 0.593, 0.1996, 0.593, 0.005871, 0.6047, 0.1996, 0.6047, 0.1996, 0.593, 0.005871, 0.6047, 0.005871, 0.5675, 0.1996, 0.5675, 0.005871, 0.5793, 0.1996, 0.5793, 0.1996, 0.5675, 0.005871, 0.5793, 0.005871, 0.908, 0.6106, 0.908, 0.7828, 0.8963, 0.6106, 0.8963, 0.6106, 0.908, 0.7828, 0.8963, 0.7828, 0.9374, 0.6106, 0.9374, 0.7828, 0.9256, 0.6106, 0.9256, 0.6106, 0.9374, 0.7828, 0.9256, 0.7828, 0.9413, 0.7828, 0.9413, 0.6106, 0.953, 0.7828, 0.953, 0.7828, 0.9413, 0.6106, 0.953, 0.6106, 0.9217, 0.6106, 0.9217, 0.7828, 0.9119, 0.6106, 0.9119, 0.6106, 0.9217, 0.7828, 0.9119, 0.7828, 0.6849, 0.1977, 0.6849, 0.005871, 0.7025, 0.1977, 0.7025, 0.1977, 0.6849, 0.005871, 0.7025, 0.005871, 0.6438, 0.1977, 0.6438, 0.005871, 0.6614, 0.1977, 0.6614, 0.1977, 0.6438, 0.005871, 0.6614, 0.005871, 0.7025, 0.2231, 0.6869, 0.2231, 0.7025, 0.2055, 0.7025, 0.2055, 0.6869, 0.2231, 0.6869, 0.2055, 0.6399, 0.005871, 0.6399, 0.1977, 0.6223, 0.005871, 0.6223, 0.005871, 0.6399, 0.1977, 0.6223, 0.1977, 0.6634, 0.1977, 0.6634, 0.005871, 0.683, 0.1977, 0.683, 0.1977, 0.6634, 0.005871, 0.683, 0.005871, 0.6849, 0.1977, 0.6849, 0.005871, 0.7025, 0.1977, 0.7025, 0.1977, 0.6849, 0.005871, 0.7025, 0.005871, 0.6438, 0.1977, 0.6438, 0.005871, 0.6614, 0.1977, 0.6614, 0.1977, 0.6438, 0.005871, 0.6614, 0.005871, 0.7025, 0.2231, 0.6869, 0.2231, 0.7025, 0.2055, 0.7025, 0.2055, 0.6869, 0.2231, 0.6869, 0.2055, 0.6399, 0.005871, 0.6399, 0.1977, 0.6223, 0.005871, 0.6223, 0.005871, 0.6399, 0.1977, 0.6223, 0.1977, 0.7241, 0.2916, 0.726, 0.2368, 0.726, 0.2975, 0.726, 0.2975, 0.726, 0.2368, 0.7299, 0.2329, 0.4795, 0.2955, 0.4814, 0.2407, 0.4814, 0.2994, 0.4814, 0.2994, 0.4814, 0.2407, 0.4853, 0.2368, 0.9687, 0.7828, 0.9628, 0.7828, 0.9687, 0.7789, 0.9687, 0.7789, 0.9628, 0.7828, 0.9628, 0.7789, 0.8297, 0.5401, 0.8297, 0.7769, 0.8141, 0.7769, 0.8728, 0.5401, 0.8728, 0.7769, 0.8532, 0.7769, 0.8513, 0.5401, 0.8513, 0.7769, 0.8337, 0.7769, 0.9902, 0.5401, 0.9902, 0.5871, 0.9765, 0.5871, 0.9765, 0.01174, 0.9902, 0.01174, 0.9902, 0.1859, 0.8395, 0.2329, 0.8982, 0.2329, 0.8982, 0.3014, 0.5969, 0.2368, 0.6575, 0.2368, 0.6575, 0.3053, 0.9628, 0.5225, 0.9628, 0.5186, 0.9687, 0.5186, 0.9765, 0.5871, 0.9902, 0.5871, 0.9902, 0.6204])
me_chair_02.materials.append(mat_t_furniture_chair_ds_bmp)
me_chair_02.use_remesh_fix_poles = True
me_chair_02.use_remesh_preserve_attributes = False
me_chair_02.use_mirror_vertex_groups = False
me_chair_02.update()
me_chair_02.normals_split_custom_set([tuple(v) for v in zip(*[iter([0.0, 0.7071, 0.7071, 0.1407, 0.682, 0.7177, 0.0, 0.7071, 0.7071, 0.0, 0.7071, 0.7071, 0.1407, 0.682, 0.7177, 0.2776, 0.6381, 0.7182, 0.1407, 0.682, 0.7177, 0.4934, 0.5079, 0.7061, 0.2776, 0.6381, 0.7182, 0.2776, 0.6381, 0.7182, 0.4934, 0.5079, 0.7061, 0.5632, 0.4196, 0.7119, 0.4934, 0.5079, 0.7061, 0.6725, 0.2136, 0.7086, 0.5632, 0.4196, 0.7119, 0.5632, 0.4196, 0.7119, 0.6725, 0.2136, 0.7086, 0.6989, 0.08873, 0.7097, 0.6725, 0.2136, 0.7086, 0.7188, -0.0686, 0.6918, 0.6989, 0.08873, 0.7097, 0.6989, 0.08873, 0.7097, 0.7188, -0.0686, 0.6918, 0.7114, -0.1029, 0.6952, 0.7188, -0.0686, 0.6918, 0.6867, -0.1772, 0.705, 0.7114, -0.1029, 0.6952, 0.7114, -0.1029, 0.6952, 0.6867, -0.1772, 0.705, 0.6959, -0.2328, 0.6794, 0.6867, -0.1772, 0.705, 0.513, -0.4534, 0.7289, 0.6959, -0.2328, 0.6794, 0.6959, -0.2328, 0.6794, 0.513, -0.4534, 0.7289, 0.3002, -0.6169, 0.7275, 0.513, -0.4534, 0.7289, 0.0138, -0.7068, 0.7073, 0.3002, -0.6169, 0.7275, 0.3002, -0.6169, 0.7275, 0.0138, -0.7068, 0.7073, 0.01381, -0.7068, 0.7073, 0.0138, -0.7068, 0.7073, -0.03302, -0.7062, 0.7073, 0.01381, -0.7068, 0.7073, 0.01381, -0.7068, 0.7073, -0.03302, -0.7062, 0.7073, -0.03301, -0.7061, 0.7073, -0.03302, -0.7062, 0.7073, -0.3026, -0.6154, 0.7278, -0.03301, -0.7061, 0.7073, -0.03301, -0.7061, 0.7073, -0.3026, -0.6154, 0.7278, -0.5142, -0.454, 0.7276, -0.3026, -0.6154, 0.7278, -0.6976, -0.2331, 0.6775, -0.5142, -0.454, 0.7276, -0.5142, -0.454, 0.7276, -0.6976, -0.2331, 0.6775, -0.6851, -0.1808, 0.7056, -0.6976, -0.2331, 0.6775, -0.7114, -0.1029, 0.6952, -0.6851, -0.1808, 0.7056, -0.6851, -0.1808, 0.7056, -0.7114, -0.1029, 0.6952, -0.7189, -0.06832, 0.6918, -0.7114, -0.1029, 0.6952, -0.6993, 0.08717, 0.7095, -0.7189, -0.06832, 0.6918, -0.7189, -0.06832, 0.6918, -0.6993, 0.08717, 0.7095, -0.6721, 0.2134, 0.709, -0.6993, 0.08717, 0.7095, -0.5634, 0.4187, 0.7122, -0.6721, 0.2134, 0.709, -0.6721, 0.2134, 0.709, -0.5634, 0.4187, 0.7122, -0.492, 0.5089, 0.7064, -0.5634, 0.4187, 0.7122, -0.4108, 0.5905, 0.6947, -0.492, 0.5089, 0.7064, -0.492, 0.5089, 0.7064, -0.4108, 0.5905, 0.6947, -0.4107, 0.5903, 0.6949, 0.02411, 0.9997, -1.054e-09, 0.2991, 0.9542, 0.0, 0.2992, 0.9542, 0.0, 0.2992, 0.9542, 0.0, 0.2991, 0.9542, 0.0, 0.6927, 0.7212, 0.0, 0.2991, 0.9542, 0.0, 0.7997, 0.6004, 0.0, 0.6927, 0.7212, 0.0, 0.6927, 0.7212, 0.0, 0.7997, 0.6004, 0.0, 0.952, 0.306, 0.0, 0.7997, 0.6004, 0.0, 0.9916, 0.1292, 0.0, 0.952, 0.306, 0.0, 0.952, 0.306, 0.0, 0.9916, 0.1292, 0.0, 0.9982, -0.06043, 0.0, 0.9916, 0.1292, 0.0, 0.9897, -0.1431, 0.0, 0.9982, -0.06043, 0.0, 0.9982, -0.06043, 0.0, 0.9897, -0.1431, 0.0, 0.9666, -0.2562, 0.0, 0.9897, -0.1431, 0.0, 0.9473, -0.3204, 0.0, 0.9666, -0.2562, 0.0, 0.9666, -0.2562, 0.0, 0.9473, -0.3204, 0.0, 0.9238, -0.3828, 0.0, 0.9473, -0.3204, 0.0, 0.9239, -0.3828, 7.544e-11, 0.9238, -0.3828, 0.0, 0.0, 0.0, 1.0, 0.0, 0.0, 1.0, -8.957e-08, 0.0, 1.0, -8.957e-08, 0.0, 1.0, 0.0, 0.0, 1.0, 3.341e-07, 0.0, 1.0, 0.0, 0.0, 1.0, 0.0, 0.0, 1.0, 3.341e-07, 0.0, 1.0, 3.341e-07, 0.0, 1.0, 0.0, 0.0, 1.0, 0.0, 0.0, 1.0, 0.0, 0.0, 1.0, 0.0, 0.0, 1.0, 0.0, 0.0, 1.0, 0.0, 0.0, 1.0, 0.0, 0.0, 1.0, 0.0, 0.0, 1.0, 0.0, 0.0, 1.0, 0.0, 0.0, 1.0, 0.0, 0.0, 1.0, 0.0, 0.0, 1.0, 0.0, 0.0, 1.0, 0.0, 0.0, 1.0, 0.0, 0.0, 1.0, 0.0, 0.0, 1.0, 0.0, 0.0, 1.0, 0.0, 0.0, 1.0, 0.0, 0.0, 1.0, 0.0, 0.0, 1.0, 0.0, 0.0, -1.0, 0.0, 0.0, -1.0, 0.0, 0.0, -1.0, 0.0, 0.0, -1.0, 0.0, 0.0, -1.0, 0.0, 0.0, -1.0, 0.0, 0.0, -1.0, 0.0, 0.0, -1.0, 0.0, 0.0, -1.0, 0.0, 0.0, -1.0, 0.0, 0.0, -1.0, 0.0, 0.0, -1.0, 0.0, 0.0, -1.0, 0.0, 0.0, -1.0, 0.0, 0.0, -1.0, 0.0, 0.0, -1.0, 0.0, 0.0, -1.0, 0.0, 0.0, -1.0, 0.0, 0.0, -1.0, 0.0, 0.0, -1.0, 0.0, 0.0, -1.0, 0.0, 0.0, -1.0, 0.0, 0.0, -1.0, -6.061e-08, 0.0, -1.0, 0.0, 0.0, -1.0, -4.01e-08, 0.0, -1.0, -6.061e-08, 0.0, -1.0, -6.061e-08, 0.0, -1.0, -4.01e-08, 0.0, -1.0, -2.721e-07, 0.0, -1.0, -0.9238, -0.3828, -7.334e-11, -0.9575, -0.2885, 0.0, -0.9574, -0.2886, 4.023e-07, -0.9574, -0.2886, 4.023e-07, -0.9575, -0.2885, 0.0, -0.9897, -0.1431, 0.0, -0.9575, -0.2885, 0.0, -0.9958, -0.09116, 0.01213, -0.9897, -0.1431, 0.0, -0.9897, -0.1431, 0.0, -0.9958, -0.09116, 0.01213, -0.9916, 0.1292, 0.0, -0.9958, -0.09116, 0.01213, -0.952, 0.306, 0.0, -0.9916, 0.1292, 0.0, -0.9916, 0.1292, 0.0, -0.952, 0.306, 0.0, -0.7997, 0.6004, 0.0, -0.952, 0.306, 0.0, -0.6927, 0.7212, 0.0, -0.7997, 0.6004, 0.0, -0.7997, 0.6004, 0.0, -0.6927, 0.7212, 0.0, -0.5709, 0.821, 0.0, -0.6927, 0.7212, 0.0, -0.5709, 0.821, 0.0, -0.5709, 0.821, 0.0, 0.0, 0.0, -1.0, -1.299e-07, 0.0, -1.0, -4.369e-08, 0.0, -1.0, -4.369e-08, 0.0, -1.0, -1.299e-07, 0.0, -1.0, -1.587e-07, 0.0, -1.0, -1.299e-07, 0.0, -1.0, 0.0, 0.0, -1.0, -1.587e-07, 0.0, -1.0, -1.587e-07, 0.0, -1.0, 0.0, 0.0, -1.0, 0.0, 0.0, -1.0, 0.0, 0.0, -1.0, 0.0, 0.0, -1.0, 0.0, 0.0, -1.0, 0.0, 0.0, -1.0, 0.0, 0.0, -1.0, 0.0, 0.0, -1.0, 0.0723, 0.9974, -8.473e-08, 0.07237, 0.9974, 0.0, 0.0723, 0.9974, 8.513e-08, 0.0723, 0.9974, 8.513e-08, 0.07237, 0.9974, 0.0, 0.02416, 0.9997, 0.0, 0.07237, 0.9974, 0.0, -0.02431, 0.9997, 0.0, 0.02416, 0.9997, 0.0, 0.02416, 0.9997, 0.0, -0.02431, 0.9997, 0.0, -0.02431, 0.9997, -1.132e-09, -0.02431, 0.9997, 0.0, -0.07269, 0.9974, -8.513e-08, -0.02431, 0.9997, -1.132e-09, -0.02431, 0.9997, -1.132e-09, -0.07269, 0.9974, -8.513e-08, -0.07264, 0.9974, 8.702e-08, 0.07277, -0.9973, -4.58e-08, 0.07283, -0.9973, -1.275e-05, 0.07287, -0.9973, 5.062e-08, 0.07287, -0.9973, 5.062e-08, 0.07283, -0.9973, -1.275e-05, 2.947e-05, -0.9999, -0.01265, 0.07283, -0.9973, -1.275e-05, -1.33e-06, -0.9999, -0.01266, 2.947e-05, -0.9999, -0.01265, 2.947e-05, -0.9999, -0.01265, -1.33e-06, -0.9999, -0.01266, -0.04826, -0.9988, -4.798e-07, -1.33e-06, -0.9999, -0.01266, -0.08872, -0.996, -0.007832, -0.04826, -0.9988, -4.798e-07, -0.04826, -0.9988, -4.798e-07, -0.08872, -0.996, -0.007832, -0.08872, -0.996, -0.00783, -6.096e-07, 0.0, 1.0, -4.216e-08, 0.0, 1.0, -5.241e-07, 0.0, 1.0, -5.241e-07, 0.0, 1.0, -4.216e-08, 0.0, 1.0, 0.0, 0.0, 1.0, -4.216e-08, 0.0, 1.0, 1.514e-07, 0.0, 1.0, 0.0, 0.0, 1.0, 0.0, 0.0, 1.0, 1.514e-07, 0.0, 1.0, 1.794e-07, 0.0, 1.0, 1.514e-07, 0.0, 1.0, 5.727e-07, 0.0, 1.0, 1.794e-07, 0.0, 1.0, 1.794e-07, 0.0, 1.0, 5.727e-07, 0.0, 1.0, 6.128e-07, 0.0, 1.0, -0.08869, -0.996, -0.007818, -2.68e-05, -0.9999, -0.01267, -0.04826, -0.9988, 0.0, -0.04826, -0.9988, 0.0, -2.68e-05, -0.9999, -0.01267, 1.27e-06, -0.9999, -0.01267, -2.68e-05, -0.9999, -0.01267, 0.07284, -0.9973, 0.0, 1.27e-06, -0.9999, -0.01267, 1.27e-06, -0.9999, -0.01267, 0.07284, -0.9973, 0.0, 0.07278, -0.9973, -1.351e-07, 0.07284, -0.9973, 0.0, 0.07278, -0.9973, 1.358e-07, 0.07278, -0.9973, -1.351e-07, -0.304, -0.9401, -0.1546, -0.2451, -0.9564, -0.1586, -0.304, -0.94, -0.1546, -0.304, -0.94, -0.1546, -0.2451, -0.9564, -0.1586, -0.1633, -0.9716, -0.1715, -0.2451, -0.9564, -0.1586, 0.004474, -0.9846, -0.1746, -0.1633, -0.9716, -0.1715, -0.1633, -0.9716, -0.1715, 0.004474, -0.9846, -0.1746, -1.644e-06, -0.9911, -0.1329, 0.004474, -0.9846, -0.1746, 0.1861, -0.9668, -0.1749, -1.644e-06, -0.9911, -0.1329, -0.2384, 0.9589, 0.1537, -0.2093, 0.9614, 0.1787, -0.2384, 0.9589, 0.1536, -0.2384, 0.9589, 0.1536, -0.2093, 0.9614, 0.1787, -0.1625, 0.9696, 0.1828, -0.2093, 0.9614, 0.1787, 7.872e-06, 0.9868, 0.1617, -0.1625, 0.9696, 0.1828, -0.1625, 0.9696, 0.1828, 7.872e-06, 0.9868, 0.1617, -8.331e-10, 0.9868, 0.1618, 7.872e-06, 0.9868, 0.1617, 0.182, 0.9713, 0.1529, -8.331e-10, 0.9868, 0.1618, -0.002661, 0.2688, -0.9632, 0.04867, 0.2684, -0.9621, -0.002651, 0.2688, -0.9632, -0.002651, 0.2688, -0.9632, 0.04867, 0.2684, -0.9621, 0.04869, 0.2684, -0.9621, 0.04867, 0.2684, -0.9621, -0.3329, 0.4036, -0.8522, 0.04869, 0.2684, -0.9621, 0.04869, 0.2684, -0.9621, -0.3329, 0.4036, -0.8522, -0.3329, 0.4036, -0.8522, -0.3329, 0.4036, -0.8522, -0.8628, 0.4034, -0.3047, -0.3329, 0.4036, -0.8522, -0.5426, -0.1063, 0.8332, -0.1349, -0.2691, 0.9536, -0.5426, -0.1063, 0.8332, -0.5426, -0.1063, 0.8332, -0.1349, -0.2691, 0.9536, -0.09232, -0.2676, 0.9591, -0.1349, -0.2691, 0.9536, -3.166e-05, -0.2687, 0.9632, -0.09232, -0.2676, 0.9591, -0.09232, -0.2676, 0.9591, -3.166e-05, -0.2687, 0.9632, -3.118e-05, -0.2687, 0.9632, -3.166e-05, -0.2687, 0.9632, 0.1123, -0.2661, 0.9574, -3.118e-05, -0.2687, 0.9632, 0.1077, 0.9932, 0.04425, 0.182, 0.9713, 0.1529, 0.298, 0.9407, 0.162, 0.1077, 0.9932, 0.04425, 0.06386, 0.9973, 0.03739, 0.182, 0.9713, 0.1529, 0.1077, 0.9932, 0.04425, 1.725e-05, 0.9981, -0.06166, 0.06386, 0.9973, 0.03739, 0.1077, 0.9932, 0.04425, -4.432e-09, 0.9981, -0.06123, 1.725e-05, 0.9981, -0.06166, 1.0, 0.0, 0.0, 1.0, 0.0, 0.0, 1.0, 0.0, 0.0, 1.0, 6.559e-08, 0.0, 1.0, 2.872e-08, 0.0, 1.0, 3.17e-08, 0.0, 1.0, 2.872e-08, 0.0, 1.0, -3.313e-08, 0.0, 1.0, 3.17e-08, 0.0, 1.0, 3.17e-08, 0.0, 1.0, -3.313e-08, 0.0, 1.0, -3.375e-08, 0.0, -1.0, 7.06e-08, -0.002013, -1.0, -3.946e-08, -0.002013, -1.0, 8.853e-08, -0.002013, -1.0, 1.583e-08, -0.002013, -1.0, -2.747e-08, -0.002061, -1.0, 2.056e-05, -0.002013, -1.0, -2.747e-08, -0.002061, -1.0, -1.541e-07, -0.002013, -1.0, 2.056e-05, -0.002013, -1.0, 2.056e-05, -0.002013, -1.0, -1.541e-07, -0.002013, -1.0, -2.474e-09, -0.002013, -0.08151, 0.9957, 0.04419, 3.326e-07, 0.9981, -0.06165, -4.793e-08, 0.9981, -0.06165, -0.08151, 0.9957, 0.04419, 0.0, 0.9993, 0.03713, 3.326e-07, 0.9981, -0.06165, -0.08151, 0.9957, 0.04419, -0.1672, 0.9762, 0.1379, 0.0, 0.9993, 0.03713, -0.08151, 0.9957, 0.04419, -0.3209, 0.9323, 0.1671, -0.1672, 0.9762, 0.1379, 0.279, -0.9467, -0.1609, 0.1861, -0.9668, -0.1749, 0.1861, -0.9668, -0.175, 0.279, -0.9467, -0.1609, 0.279, -0.9467, -0.1611, 0.1861, -0.9668, -0.1749, 0.279, -0.9467, -0.1609, 0.279, -0.9467, -0.161, 0.279, -0.9467, -0.1611, 0.279, -0.9467, -0.1609, 0.3293, -0.9316, -0.154, 0.279, -0.9467, -0.161, 0.2981, 0.9407, 0.162, 0.182, 0.9713, 0.1529, 0.182, 0.9713, 0.1529, 0.2981, 0.9407, 0.162, 0.2587, 0.9541, 0.1508, 0.182, 0.9713, 0.1529, 0.2981, 0.9407, 0.162, 0.2981, 0.9407, 0.162, 0.2587, 0.9541, 0.1508, 0.2981, 0.9407, 0.162, 0.3539, 0.9218, 0.1583, 0.2981, 0.9407, 0.162, 0.8715, 0.3824, -0.3072, 0.9319, 0.1979, 0.3039, 0.9319, 0.1979, 0.3039, 0.8715, 0.3824, -0.3072, 0.8714, 0.3824, -0.3072, 0.9319, 0.1979, 0.3039, 0.8715, 0.3824, -0.3072, 0.3457, 0.3875, -0.8546, 0.8714, 0.3824, -0.3072, 0.8715, 0.3824, -0.3072, 0.3457, 0.3875, -0.8546, 0.3457, 0.3875, -0.8546, -0.05572, 0.2743, -0.96, 0.3457, 0.3875, -0.8546, 0.3457, 0.3875, -0.8546, -0.05572, 0.2743, -0.96, -0.05571, 0.2743, -0.96, 0.3457, 0.3875, -0.8546, -0.05572, 0.2743, -0.96, -0.002651, 0.2688, -0.9632, -0.05571, 0.2743, -0.96, -0.05572, 0.2743, -0.96, -0.002661, 0.2688, -0.9632, -0.002651, 0.2688, -0.9632, -0.9287, 0.2091, 0.3062, -0.8628, 0.4034, -0.3047, -0.8628, 0.4034, -0.3047, -0.9287, 0.2091, 0.3062, -0.9287, 0.2091, 0.3063, -0.8628, 0.4034, -0.3047, -0.9287, 0.2091, 0.3062, -0.5426, -0.1063, 0.8332, -0.9287, 0.2091, 0.3063, -0.9287, 0.2091, 0.3062, -0.5426, -0.1063, 0.8332, -0.5426, -0.1063, 0.8332, -0.9985, 0.006946, -0.05342, -1.0, 5.756e-07, -0.002056, -0.9985, 0.006946, -0.05342, -0.9985, 0.006946, -0.05342, -1.0, 5.756e-07, -0.002056, -0.9993, -0.003432, 0.03721, -1.0, 5.756e-07, -0.002056, -0.9993, -0.00343, 0.0372, -0.9993, -0.003432, 0.03721, -0.9993, -0.003432, 0.03721, -0.9993, -0.00343, 0.0372, -0.9993, -0.003433, 0.03721, 0.9985, 0.007002, -0.05349, 1.0, -1.108e-07, 2.308e-05, 0.9985, 0.007101, -0.05352, 0.9985, 0.007101, -0.05352, 1.0, -1.108e-07, 2.308e-05, 1.0, -5.772e-07, -1.629e-05, 1.0, -1.108e-07, 2.308e-05, 1.0, 3.638e-07, -1.851e-05, 1.0, -5.772e-07, -1.629e-05, 1.0, -5.772e-07, -1.629e-05, 1.0, 3.638e-07, -1.851e-05, 1.0, -2.304e-06, -1.852e-05, 0.0, -0.9978, 0.06573, 4.484e-07, -0.9999, -0.01273, 0.0, -0.9978, 0.06573, 0.0, -0.9978, 0.06573, 4.484e-07, -0.9999, -0.01273, -1.153e-06, -0.9986, -0.05214, 4.484e-07, -0.9999, -0.01273, 9.343e-07, -0.9911, -0.1329, -1.153e-06, -0.9986, -0.05214, -1.153e-06, -0.9986, -0.05214, 9.343e-07, -0.9911, -0.1329, -2.49e-07, -0.9911, -0.1329, -0.9986, 0.007396, -0.05325, -1.0, 3.807e-08, -0.002055, -0.9985, 0.006945, -0.05342, -0.9985, 0.006945, -0.05342, -1.0, 3.807e-08, -0.002055, -1.0, -7.258e-07, -0.002032, -1.0, 3.807e-08, -0.002055, -1.0, -1.361e-06, -0.002032, -1.0, -7.258e-07, -0.002032, 0.9977, -0.009376, 0.06718, 1.0, -3.804e-07, 2.483e-06, 0.9993, -0.03106, 0.02094, 0.9993, -0.03106, 0.02094, 1.0, -3.804e-07, 2.483e-06, 1.0, -1e-07, 1.851e-05, 1.0, -3.804e-07, 2.483e-06, 1.0, -1.086e-06, 1.851e-05, 1.0, -1e-07, 1.851e-05, 3.65e-07, -0.9911, -0.1329, 7.172e-07, -0.9999, -0.0127, 1.9e-06, -0.9986, -0.05214, 1.9e-06, -0.9986, -0.05214, 7.172e-07, -0.9999, -0.0127, 0.0, -0.9978, 0.06573, 7.172e-07, -0.9999, -0.0127, 0.0, -0.9978, 0.06573, 0.0, -0.9978, 0.06573, 0.1731, -0.2629, 0.9492, 0.1123, -0.2661, 0.9574, 0.1732, -0.2626, 0.9492, 0.1732, -0.2626, 0.9492, 0.1123, -0.2661, 0.9574, 0.1123, -0.2661, 0.9574, 0.1123, -0.2661, 0.9574, -3.166e-05, -0.2687, 0.9632, 0.1123, -0.2661, 0.9574, 0.0, -0.9999, -0.01267, 0.0, -0.9999, -0.01267, 0.0, -0.9999, -0.01267, 0.0, -0.9999, -0.01267, 0.0, -0.9999, -0.01267, 0.0, -0.9999, -0.01267, 1.819e-06, 0.0, 1.0, -5.757e-07, 0.0, 1.0, 3.341e-07, 0.0, 1.0, 3.341e-07, 0.0, 1.0, -5.757e-07, 0.0, 1.0, -8.957e-08, 0.0, 1.0, -4.01e-08, 0.0, -1.0, 0.0, 0.0, -1.0, 0.0, 0.0, -1.0, 0.0, 0.0, -1.0, 0.0, 0.0, -1.0, 0.0, 0.0, -1.0, -1.0, -2.055e-08, -0.002013, -1.0, -1.489e-07, -0.002013, -1.0, 2.054e-05, -0.002013, -1.0, 2.054e-05, -0.002013, -1.0, -1.489e-07, -0.002013, -1.0, -7.123e-08, -0.002061, -0.08868, -0.996, -0.007731, -0.08868, -0.996, -0.007683, -0.08868, -0.996, -0.007683, -0.08868, -0.996, -0.007683, -0.08868, -0.996, -0.007683, -0.08868, -0.996, -0.007683, 1.0, -1.158e-06, 0.0, 1.0, -5.662e-07, 0.0, 1.0, 5.662e-07, 0.0, 1.0, 5.662e-07, 0.0, 1.0, -5.662e-07, 0.0, 1.0, 1.158e-06, 0.0, 0.003161, 0.03555, -0.9994, 0.00316, 0.03555, -0.9994, 0.003161, 0.03554, -0.9994, 0.003161, 0.03554, -0.9994, 0.00316, 0.03555, -0.9994, 0.003161, 0.03554, -0.9994, 1.0, -2.771e-06, 1.997e-05, 0.9993, -0.03105, 0.02094, 0.9993, -0.03105, 0.02094, 0.9993, -0.03106, 0.02094, 0.9993, -0.03106, 0.02094, 0.9993, -0.03106, 0.02094, -0.9985, 0.006945, -0.05342, -0.9993, 0.03113, -0.02081, -0.9993, 0.03113, -0.02082, -0.9993, 0.0312, -0.02081, -0.9993, 0.0312, -0.02081, -0.9993, 0.0312, -0.02081, 0.1203, 0.982, 0.1455, 0.1203, 0.982, 0.1455, 0.1203, 0.982, 0.1455, 0.1203, 0.982, 0.1455, 0.1203, 0.982, 0.1455, 0.1203, 0.982, 0.1455, -0.08798, -0.9854, -0.1457, -0.08798, -0.9854, -0.1457, -0.08798, -0.9854, -0.1457, -0.08775, -0.9855, -0.1453, -0.08775, -0.9855, -0.1453, -0.08775, -0.9855, -0.1453, 1.0, 0.0, 0.0, 1.0, 0.0, 0.0, 1.0, 0.0, 0.0, 1.0, 3.546e-07, 0.0, 1.0, 3.546e-07, 0.0, 1.0, 3.546e-07, 0.0, -1.099e-07, -0.9999, -0.0125, 1.027e-10, -0.9999, -0.01255, 1.127e-07, -0.9999, -0.01255, 1.127e-07, -0.9999, -0.01255, 1.027e-10, -0.9999, -0.01255, 0.0, -0.9999, -0.0125, -1.0, -1.489e-07, -0.002013, -1.0, 3.289e-08, -0.002013, -1.0, 1.609e-07, -0.002013, -1.0, -1.054e-07, -0.002013, -1.0, 8.661e-08, -0.002013, -1.0, 2.082e-05, -0.002013, 0.00315, 0.03557, -0.9994, 1.125e-06, -5.201e-06, -1.0, -2.632e-06, -5.363e-06, -1.0, 1.408e-06, -2.262e-05, -1.0, 0.0, -2.262e-05, -1.0, -2.132e-06, -2.262e-05, -1.0, -1.0, 3.388e-06, -0.002065, -0.9987, -0.04611, 0.02003, -0.9987, -0.0461, 0.02003, -0.9987, -0.0461, 0.02003, -0.9987, -0.04611, 0.02003, -0.9958, -0.09119, 0.01214, 1.0, -3.006e-07, 1.79e-05, 0.9987, 0.04607, -0.02004, 0.9987, 0.04606, -0.02004, 0.9987, 0.04606, -0.02004, 0.9987, 0.04607, -0.02004, 0.9957, 0.09121, -0.01534, -0.1674, 0.9762, 0.1379, -0.1138, 0.9836, 0.1399, -0.1138, 0.9836, 0.1399, -0.1138, 0.9836, 0.1399, -0.1138, 0.9836, 0.1399, -0.06012, 0.9881, 0.1416, 0.0, -0.9911, -0.1327, 0.08385, -0.9868, -0.1383, 0.08379, -0.9868, -0.1383, 0.08379, -0.9868, -0.1383, 0.08385, -0.9868, -0.1383, 0.1671, -0.9756, -0.1427, 0.0, 0.0, -1.0, 0.0, 0.0, -1.0, 0.0, 0.0, -1.0, 0.0, 0.0, -1.0, 0.0, 0.0, -1.0, 0.0, 0.0, -1.0, 0.0, 0.0, 1.0, 0.0, 0.0, 1.0, 0.0, 0.0, 1.0, 0.0, 0.0, 1.0, 0.0, 0.0, 1.0, 0.0, 0.0, 1.0, -0.9987, -0.0461, 0.02004, -0.9987, -0.0461, 0.02004, -0.9987, -0.0461, 0.02004, -0.9987, -0.0461, 0.02004, -0.9987, -0.0461, 0.02004, -0.9987, -0.0461, 0.02004, 0.9987, 0.04609, -0.02003, 0.9987, 0.04609, -0.02003, 0.9987, 0.04609, -0.02003, 0.9987, 0.04609, -0.02003, 0.9987, 0.04609, -0.02003, 0.9987, 0.04609, -0.02003, 0.0, 0.0, -1.0, 0.0, 0.0, -1.0, 0.0, 0.0, -1.0, 0.0, 0.0, -1.0, 0.0, 0.0, -1.0, 0.0, 0.0, -1.0, -0.01652, -0.1462, 0.9891, -0.01666, -0.1462, 0.9891, -0.01665, -0.1462, 0.9891, -0.01665, -0.1462, 0.9891, -0.01666, -0.1462, 0.9891, -0.01666, -0.1462, 0.9891, 0.0, 0.0, -1.0, 0.0, 0.0, -1.0, 0.0, 0.0, -1.0, 0.0, 0.0, -1.0, 0.0, 0.0, -1.0, 0.0, 0.0, -1.0, -0.01663, -0.1462, 0.9891, -0.01663, -0.1462, 0.9891, -0.01666, -0.1462, 0.9891, -0.01666, -0.1462, 0.9891, -0.01663, -0.1462, 0.9891, 0.0227, -0.1524, 0.9881, -1.099e-07, -0.9999, -0.0125, 1.006e-10, -0.9999, -0.0125, 1.127e-07, -0.9999, -0.01255, 1.127e-07, -0.9999, -0.01255, 1.006e-10, -0.9999, -0.0125, 0.0, -0.9999, -0.01255, 0.003156, 0.03557, -0.9994, 0.003157, 0.03557, -0.9994, 0.003157, 0.03557, -0.9994, 0.003156, 0.03557, -0.9994, 0.003157, 0.03557, -0.9994, 0.003157, 0.03557, -0.9994, 0.0, 0.9868, 0.1618, 0.0, 0.9868, 0.1618, 0.0, 0.9868, 0.1618, 0.0, 0.9868, 0.1618, 0.0, 0.9868, 0.1618, 0.0, 0.9868, 0.1618, 0.0, -0.9911, -0.1329, -1.401e-06, -0.9911, -0.1329, -1.276e-09, -0.9911, -0.1329, -1.276e-09, -0.9911, -0.1329, -1.401e-06, -0.9911, -0.1329, 1.394e-06, -0.9911, -0.1329, 0.0, 0.0, -1.0, 0.0, 0.0, -1.0, 0.0, 0.0, -1.0, 0.0, 0.0, -1.0, 0.0, 0.0, -1.0, 0.0, 0.0, -1.0, 0.0, 0.0, 1.0, 0.0, 0.0, 1.0, 0.0, 0.0, 1.0, 0.0, 0.0, 1.0, 0.0, 0.0, 1.0, 0.0, 0.0, 1.0, 0.9982, -0.06029, -1.126e-07, 0.9982, -0.06015, 2.095e-11, 0.9982, -0.06015, 2.301e-08, 0.9982, -0.06015, 2.301e-08, 0.9982, -0.06015, 2.095e-11, 0.9982, -0.06063, 0.0, -0.9982, 0.06063, 0.0, -0.9982, 0.06015, 2.301e-08, -0.9982, 0.06015, 2.095e-11, -0.9982, 0.06015, 2.095e-11, -0.9982, 0.06015, 2.301e-08, -0.9982, 0.06029, -1.603e-08, 0.0, 0.0, -1.0, 0.0, 0.0, -1.0, 0.0, 0.0, -1.0, 0.0, 0.0, -1.0, 0.0, 0.0, -1.0, 0.0, 0.0, -1.0, 0.0, 0.0, 1.0, 0.0, 0.0, 1.0, 0.0, 0.0, 1.0, 0.0, 0.0, 1.0, 0.0, 0.0, 1.0, 0.0, 0.0, 1.0, 0.02411, 0.9997, 0.0, 0.02411, 0.9997, -1.157e-06, 0.02411, 0.9997, -1.054e-09, 0.02411, 0.9997, -1.054e-09, 0.02411, 0.9997, -1.157e-06, 0.02411, 0.9997, 1.152e-06, 5.532e-10, -0.9999, -0.01266, 0.0, -0.9999, -0.01266, -6.046e-07, -0.9999, -0.01266, -6.046e-07, -0.9999, -0.01266, 0.0, -0.9999, -0.01266, 6.074e-07, -0.9999, -0.01266, -1.0, -0.0001342, -0.002073, -1.0, 1.378e-07, -0.002024, -1.0, -1.074e-07, -0.002024, -1.0, -1.074e-07, -0.002024, -1.0, 1.378e-07, -0.002024, -1.0, 1.633e-08, -0.002024, 1.0, 0.0001603, -1.177e-05, 1.0, -1.639e-07, -1.075e-05, 1.0, 1.277e-07, -1.075e-05, 1.0, 1.277e-07, -1.075e-05, 1.0, -1.639e-07, -1.075e-05, 1.0, -1.944e-08, -1.075e-05, 0.0, 0.0, -1.0, 0.0, 0.0, -1.0, 0.0, 0.0, -1.0, 0.0, 0.0, -1.0, 0.0, 0.0, -1.0, 0.0, 0.0, -1.0, 0.02411, 0.9997, -1.576e-05, 0.02411, 0.9997, -1.418e-05, 0.02411, 0.9997, -1.256e-05, 0.02411, 0.9997, -1.256e-05, 0.02411, 0.9997, -1.418e-05, 0.02411, 0.9997, -1.375e-05, 0.0, -0.9999, -0.01267, 0.0, -0.9999, -0.01267, 0.0, -0.9999, -0.01267, 0.0, -0.9999, -0.01267, 0.0, -0.9999, -0.01267, 0.0, -0.9999, -0.01267, -1.0, -0.0001342, -0.002073, -1.0, 1.378e-07, -0.002024, -1.0, -1.074e-07, -0.002024, -1.0, -1.074e-07, -0.002024, -1.0, 1.378e-07, -0.002024, -1.0, 1.633e-08, -0.002024, 1.0, 0.0001603, -1.177e-05, 1.0, -1.639e-07, -1.075e-05, 1.0, 1.277e-07, -1.075e-05, 1.0, 1.277e-07, -1.075e-05, 1.0, -1.639e-07, -1.075e-05, 1.0, -1.944e-08, -1.075e-05, 0.0, 0.0, -1.0, 0.0, 0.0, -1.0, 0.0, 0.0, -1.0, 0.0, 0.0, -1.0, 0.0, 0.0, -1.0, 0.0, 0.0, -1.0, 0.02411, 0.9997, -1.587e-05, 0.02411, 0.9997, -1.431e-05, 0.02411, 0.9997, -1.267e-05, 0.02411, 0.9997, -1.267e-05, 0.02411, 0.9997, -1.431e-05, 0.02411, 0.9997, -1.389e-05, -0.2452, -0.9564, -0.1586, -0.304, -0.94, -0.1546, -0.304, -0.94, -0.1546, -0.304, -0.94, -0.1546, -0.304, -0.94, -0.1546, -0.304, -0.9401, -0.1546, -0.2384, 0.9589, 0.1537, -0.2752, 0.9494, 0.1515, -0.2384, 0.9589, 0.1536, -0.2384, 0.9589, 0.1536, -0.2752, 0.9494, 0.1515, -0.2384, 0.9589, 0.1537, 0.8148, 0.07005, 0.5755, 0.8148, 0.0701, 0.5755, 0.9319, 0.1979, 0.3039, 0.9319, 0.1979, 0.3039, 0.8148, 0.0701, 0.5755, 0.9319, 0.1979, 0.3039, -0.9985, 0.006945, -0.05342, -0.9986, 0.007594, -0.053, -0.9986, 0.007396, -0.05325, 0.9993, -0.03106, 0.02094, 0.9977, -0.009787, 0.06711, 0.9977, -0.009376, 0.06718, 1.9e-06, -0.9986, -0.05214, -7.483e-07, -0.9911, -0.1329, 3.65e-07, -0.9911, -0.1329, -0.04826, -0.9988, 0.0, -0.08869, -0.996, -0.007817, -0.08869, -0.996, -0.007818, 0.02411, 0.9997, -1.054e-09, 0.02411, 0.9997, 0.0, 0.2991, 0.9542, 0.0, 0.004474, -0.9846, -0.1746, 0.1861, -0.9668, -0.175, 0.1861, -0.9668, -0.1749, 7.872e-06, 0.9868, 0.1617, 0.182, 0.9713, 0.1529, 0.182, 0.9713, 0.1529, -0.3329, 0.4036, -0.8522, -0.8628, 0.4034, -0.3047, -0.8628, 0.4034, -0.3047, -0.9238, -0.3828, -7.334e-11, -0.9239, -0.3828, 0.0, -0.9575, -0.2885, 0.0])] * 3)])
arm_cc_chair_02_qc_skeleton = bpy.data.armatures.new('cc_chair_02.qc_skeleton')  # bones are not reproduced

# ---- objects
ob_cc_chair_02_qc_skeleton = bpy.data.objects.new('cc_chair_02.qc_skeleton', arm_cc_chair_02_qc_skeleton)
ob_chair_02 = bpy.data.objects.new('chair_02', me_chair_02)

# ---- transforms, parenting, visibility, modifiers, constraints
ob_cc_chair_02_qc_skeleton.location = (0.0, 0.0, 0.0)
ob_cc_chair_02_qc_skeleton.show_in_front = True
ob_cc_chair_02_qc_skeleton.lineart.crease_threshold = 0.0
ob_chair_02.parent = ob_cc_chair_02_qc_skeleton
ob_chair_02.location = (0.0, 0.0, 0.0)
ob_chair_02.scale = (0.07757, 0.07757, 0.07757)
ob_chair_02.lineart.crease_threshold = 0.0
_vg = ob_chair_02.vertex_groups.new(name='kHED')
_vg.add([0, 1, 2, 3, 4, 5, 6, 7, 8, 9, 10, 11, 12, 13, 14, 15, 16, 17, 18, 19, 20, 21, 22, 23, 24, 25, 26, 27, 28, 29, 30, 31, 32, 33, 34, 35, 36, 37, 38, 39, 40, 41, 42, 43, 44, 45, 46, 47, 48, 49, 50, 51, 52, 53, 54, 55, 56, 57, 58, 59, 60, 61, 62, 63, 64, 65, 66, 67, 68, 69, 70, 71, 72, 73, 74, 75, 76, 77, 78, 79, 80, 81, 82, 83, 84, 85, 86, 87, 88, 89, 90, 91, 92, 93, 94, 95, 96, 97, 98, 99, 100, 101, 102, 103, 104, 105, 106, 107, 108, 109, 110, 111, 112, 113, 114, 115, 116, 117, 118, 119, 120, 121, 122, 123, 124, 125, 126, 127, 128, 129, 130, 131, 132, 133, 134, 135, 136, 137, 138, 139, 140, 141, 142, 143, 144, 145, 146, 147, 148, 149, 150, 151, 152, 153, 154, 155, 156, 157, 158, 159, 160, 161, 162, 163, 164, 165, 166, 167, 168, 169, 170, 171, 172, 173, 174, 175, 176, 177, 178, 179, 180, 181, 182, 183, 184, 185], 1.0, 'REPLACE')
_m = ob_chair_02.modifiers.new('Armature', 'ARMATURE')
_m.object = ob_cc_chair_02_qc_skeleton

# ---- collection membership
scene.collection.objects.link(ob_cc_chair_02_qc_skeleton)
col_chair_02.objects.link(ob_chair_02)

# ---- scene / render settings (as saved in the file)
scene.frame_start = 0; scene.frame_end = 0; scene.frame_set(0)
scene.render.engine = 'BLENDER_EEVEE_NEXT'
scene.cycles.use_denoising = False
scene.cycles.samples = 128
scene.cycles.sampling_pattern = 'TABULATED_SOBOL'
scene.cycles.use_adaptive_sampling = False
scene.cycles.use_light_tree = False
scene.view_settings.view_transform = 'Filmic'
bpy.context.view_layer.update()

# ---- added for rendering (the .blend has no active camera and no usable light): camera, sun
cam_auto = bpy.data.cameras.new('AutoCamera')
cam_auto.lens = 50.0
cam_auto.sensor_width = 36.0
cam_auto.clip_end = 1000.0
ob_auto_camera = bpy.data.objects.new('AutoCamera', cam_auto)
scene.collection.objects.link(ob_auto_camera)
ob_auto_camera.location = (2.98602, -3.23725, 3.65867)
ob_auto_camera.rotation_euler = (1.09748, -7.21219e-08, 0.694738)
scene.camera = ob_auto_camera
light_auto_sun = bpy.data.lights.new('AutoSun', 'SUN')
light_auto_sun.energy = 3.0
light_auto_sun.angle = 0.0523599
ob_auto_sun = bpy.data.objects.new('AutoSun', light_auto_sun)
scene.collection.objects.link(ob_auto_sun)
ob_auto_sun.rotation_euler = (0.872665, 0.174533, 0.523599)
bpy.context.view_layer.update()
